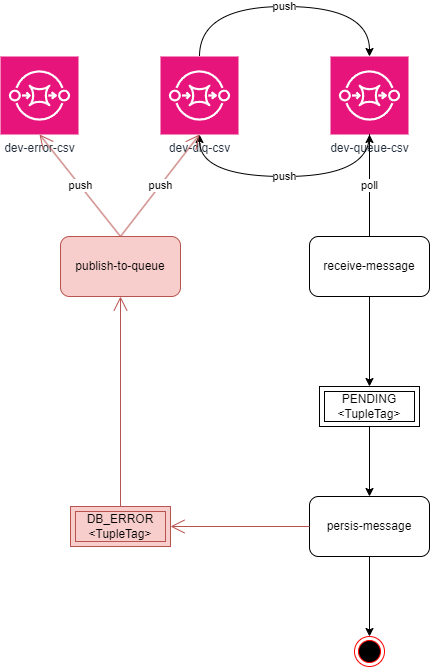

The diagram above was exported from draw.io. Its source (the exported page's mxGraphModel, read from the mxfile embedded in the PNG):
<mxGraphModel dx="2074" dy="1196" grid="1" gridSize="10" guides="1" tooltips="1" connect="1" arrows="1" fold="1" page="1" pageScale="1" pageWidth="850" pageHeight="1100" math="0" shadow="0">
  <root>
    <mxCell id="0" />
    <mxCell id="1" parent="0" />
    <mxCell id="zpX0QoRr0HqwBDXFAHkn-1" value="dev-queue-csv" style="sketch=0;points=[[0,0,0],[0.25,0,0],[0.5,0,0],[0.75,0,0],[1,0,0],[0,1,0],[0.25,1,0],[0.5,1,0],[0.75,1,0],[1,1,0],[0,0.25,0],[0,0.5,0],[0,0.75,0],[1,0.25,0],[1,0.5,0],[1,0.75,0]];outlineConnect=0;fontColor=#232F3E;fillColor=#E7157B;strokeColor=#ffffff;dashed=0;verticalLabelPosition=bottom;verticalAlign=top;align=center;html=1;fontSize=12;fontStyle=0;aspect=fixed;shape=mxgraph.aws4.resourceIcon;resIcon=mxgraph.aws4.sqs;" vertex="1" parent="1">
      <mxGeometry x="360" y="220" width="78" height="78" as="geometry" />
    </mxCell>
    <mxCell id="zpX0QoRr0HqwBDXFAHkn-3" value="receive-message" style="rounded=1;whiteSpace=wrap;html=1;" vertex="1" parent="1">
      <mxGeometry x="339" y="400" width="120" height="60" as="geometry" />
    </mxCell>
    <mxCell id="zpX0QoRr0HqwBDXFAHkn-4" value="poll" style="endArrow=classic;html=1;rounded=0;exitX=0.5;exitY=0;exitDx=0;exitDy=0;" edge="1" parent="1" source="zpX0QoRr0HqwBDXFAHkn-3" target="zpX0QoRr0HqwBDXFAHkn-1">
      <mxGeometry width="50" height="50" relative="1" as="geometry">
        <mxPoint x="399" y="390" as="sourcePoint" />
        <mxPoint x="220" y="330" as="targetPoint" />
      </mxGeometry>
    </mxCell>
    <mxCell id="zpX0QoRr0HqwBDXFAHkn-13" value="PENDING&lt;div&gt;&amp;lt;TupleTag&amp;gt;&lt;/div&gt;" style="shape=ext;margin=3;double=1;whiteSpace=wrap;html=1;align=center;" vertex="1" parent="1">
      <mxGeometry x="349" y="550" width="100" height="40" as="geometry" />
    </mxCell>
    <mxCell id="zpX0QoRr0HqwBDXFAHkn-14" value="" style="endArrow=classic;html=1;rounded=0;exitX=0.5;exitY=1;exitDx=0;exitDy=0;entryX=0.5;entryY=0;entryDx=0;entryDy=0;" edge="1" parent="1" source="zpX0QoRr0HqwBDXFAHkn-3" target="zpX0QoRr0HqwBDXFAHkn-13">
      <mxGeometry width="50" height="50" relative="1" as="geometry">
        <mxPoint x="400" y="630" as="sourcePoint" />
        <mxPoint x="450" y="580" as="targetPoint" />
      </mxGeometry>
    </mxCell>
    <mxCell id="zpX0QoRr0HqwBDXFAHkn-15" value="persis-message" style="rounded=1;whiteSpace=wrap;html=1;" vertex="1" parent="1">
      <mxGeometry x="339" y="660" width="120" height="60" as="geometry" />
    </mxCell>
    <mxCell id="zpX0QoRr0HqwBDXFAHkn-16" value="" style="endArrow=classic;html=1;rounded=0;exitX=0.5;exitY=1;exitDx=0;exitDy=0;entryX=0.5;entryY=0;entryDx=0;entryDy=0;" edge="1" parent="1" source="zpX0QoRr0HqwBDXFAHkn-13" target="zpX0QoRr0HqwBDXFAHkn-15">
      <mxGeometry width="50" height="50" relative="1" as="geometry">
        <mxPoint x="560" y="740" as="sourcePoint" />
        <mxPoint x="560" y="830" as="targetPoint" />
      </mxGeometry>
    </mxCell>
    <mxCell id="zpX0QoRr0HqwBDXFAHkn-17" value="" style="endArrow=classic;html=1;rounded=0;entryX=0.5;entryY=0;entryDx=0;entryDy=0;" edge="1" parent="1" source="zpX0QoRr0HqwBDXFAHkn-15" target="zpX0QoRr0HqwBDXFAHkn-19">
      <mxGeometry width="50" height="50" relative="1" as="geometry">
        <mxPoint x="420" y="800" as="sourcePoint" />
        <mxPoint x="399" y="810" as="targetPoint" />
      </mxGeometry>
    </mxCell>
    <mxCell id="zpX0QoRr0HqwBDXFAHkn-19" value="" style="ellipse;html=1;shape=endState;fillColor=#000000;strokeColor=#ff0000;" vertex="1" parent="1">
      <mxGeometry x="384" y="800" width="30" height="30" as="geometry" />
    </mxCell>
    <mxCell id="zpX0QoRr0HqwBDXFAHkn-20" value="dev-dlq-csv" style="sketch=0;points=[[0,0,0],[0.25,0,0],[0.5,0,0],[0.75,0,0],[1,0,0],[0,1,0],[0.25,1,0],[0.5,1,0],[0.75,1,0],[1,1,0],[0,0.25,0],[0,0.5,0],[0,0.75,0],[1,0.25,0],[1,0.5,0],[1,0.75,0]];outlineConnect=0;fontColor=#232F3E;fillColor=#E7157B;strokeColor=#ffffff;dashed=0;verticalLabelPosition=bottom;verticalAlign=top;align=center;html=1;fontSize=12;fontStyle=0;aspect=fixed;shape=mxgraph.aws4.resourceIcon;resIcon=mxgraph.aws4.sqs;" vertex="1" parent="1">
      <mxGeometry x="190" y="220" width="78" height="78" as="geometry" />
    </mxCell>
    <mxCell id="zpX0QoRr0HqwBDXFAHkn-21" value="push" style="endArrow=classic;html=1;rounded=0;exitX=0.5;exitY=0;exitDx=0;exitDy=0;exitPerimeter=0;entryX=0.5;entryY=0;entryDx=0;entryDy=0;entryPerimeter=0;edgeStyle=orthogonalEdgeStyle;curved=1;" edge="1" parent="1" source="zpX0QoRr0HqwBDXFAHkn-20" target="zpX0QoRr0HqwBDXFAHkn-1">
      <mxGeometry width="50" height="50" relative="1" as="geometry">
        <mxPoint x="409" y="410" as="sourcePoint" />
        <mxPoint x="530" y="230" as="targetPoint" />
        <Array as="points">
          <mxPoint x="229" y="170" />
          <mxPoint x="399" y="170" />
        </Array>
      </mxGeometry>
    </mxCell>
    <mxCell id="zpX0QoRr0HqwBDXFAHkn-22" value="push" style="endArrow=classic;html=1;rounded=0;entryX=0.5;entryY=1;entryDx=0;entryDy=0;entryPerimeter=0;exitX=0.5;exitY=1;exitDx=0;exitDy=0;exitPerimeter=0;edgeStyle=orthogonalEdgeStyle;curved=1;" edge="1" parent="1" source="zpX0QoRr0HqwBDXFAHkn-1" target="zpX0QoRr0HqwBDXFAHkn-20">
      <mxGeometry width="50" height="50" relative="1" as="geometry">
        <mxPoint x="210" y="410" as="sourcePoint" />
        <mxPoint x="409" y="308" as="targetPoint" />
        <Array as="points">
          <mxPoint x="399" y="340" />
          <mxPoint x="229" y="340" />
        </Array>
      </mxGeometry>
    </mxCell>
    <mxCell id="zpX0QoRr0HqwBDXFAHkn-23" value="DB_ERROR&lt;div&gt;&amp;lt;TupleTag&amp;gt;&lt;/div&gt;" style="shape=ext;margin=3;double=1;whiteSpace=wrap;html=1;align=center;fillColor=#f8cecc;strokeColor=#b85450;" vertex="1" parent="1">
      <mxGeometry x="100" y="670" width="100" height="40" as="geometry" />
    </mxCell>
    <mxCell id="zpX0QoRr0HqwBDXFAHkn-24" value="dev-error-csv" style="sketch=0;points=[[0,0,0],[0.25,0,0],[0.5,0,0],[0.75,0,0],[1,0,0],[0,1,0],[0.25,1,0],[0.5,1,0],[0.75,1,0],[1,1,0],[0,0.25,0],[0,0.5,0],[0,0.75,0],[1,0.25,0],[1,0.5,0],[1,0.75,0]];outlineConnect=0;fontColor=#232F3E;fillColor=#E7157B;strokeColor=#ffffff;dashed=0;verticalLabelPosition=bottom;verticalAlign=top;align=center;html=1;fontSize=12;fontStyle=0;aspect=fixed;shape=mxgraph.aws4.resourceIcon;resIcon=mxgraph.aws4.sqs;" vertex="1" parent="1">
      <mxGeometry x="30" y="220" width="78" height="78" as="geometry" />
    </mxCell>
    <mxCell id="zpX0QoRr0HqwBDXFAHkn-25" value="" style="endArrow=open;endFill=1;endSize=12;html=1;rounded=0;entryX=1;entryY=0.5;entryDx=0;entryDy=0;exitX=0;exitY=0.5;exitDx=0;exitDy=0;fillColor=#f8cecc;strokeColor=#b85450;" edge="1" parent="1" source="zpX0QoRr0HqwBDXFAHkn-15" target="zpX0QoRr0HqwBDXFAHkn-23">
      <mxGeometry width="160" relative="1" as="geometry">
        <mxPoint x="340" y="610" as="sourcePoint" />
        <mxPoint x="500" y="610" as="targetPoint" />
      </mxGeometry>
    </mxCell>
    <mxCell id="zpX0QoRr0HqwBDXFAHkn-26" value="publish-to-queue" style="rounded=1;whiteSpace=wrap;html=1;fillColor=#f8cecc;strokeColor=#b85450;" vertex="1" parent="1">
      <mxGeometry x="90" y="400" width="120" height="60" as="geometry" />
    </mxCell>
    <mxCell id="zpX0QoRr0HqwBDXFAHkn-27" value="" style="endArrow=open;endFill=1;endSize=12;html=1;rounded=0;entryX=0.5;entryY=1;entryDx=0;entryDy=0;exitX=0.5;exitY=0;exitDx=0;exitDy=0;fillColor=#f8cecc;strokeColor=#b85450;" edge="1" parent="1" source="zpX0QoRr0HqwBDXFAHkn-23" target="zpX0QoRr0HqwBDXFAHkn-26">
      <mxGeometry width="160" relative="1" as="geometry">
        <mxPoint x="349" y="700" as="sourcePoint" />
        <mxPoint x="210" y="700" as="targetPoint" />
      </mxGeometry>
    </mxCell>
    <mxCell id="zpX0QoRr0HqwBDXFAHkn-28" value="push" style="endArrow=open;endFill=1;endSize=12;html=1;rounded=0;entryX=0.5;entryY=1;entryDx=0;entryDy=0;exitX=0.5;exitY=0;exitDx=0;exitDy=0;fillColor=#f8cecc;strokeColor=#b85450;entryPerimeter=0;" edge="1" parent="1" source="zpX0QoRr0HqwBDXFAHkn-26" target="zpX0QoRr0HqwBDXFAHkn-24">
      <mxGeometry width="160" relative="1" as="geometry">
        <mxPoint x="160" y="680" as="sourcePoint" />
        <mxPoint x="160" y="470" as="targetPoint" />
      </mxGeometry>
    </mxCell>
    <mxCell id="zpX0QoRr0HqwBDXFAHkn-29" value="push" style="endArrow=open;endFill=1;endSize=12;html=1;rounded=0;entryX=0.5;entryY=1;entryDx=0;entryDy=0;exitX=0.5;exitY=0;exitDx=0;exitDy=0;fillColor=#f8cecc;strokeColor=#b85450;entryPerimeter=0;" edge="1" parent="1" source="zpX0QoRr0HqwBDXFAHkn-26" target="zpX0QoRr0HqwBDXFAHkn-20">
      <mxGeometry width="160" relative="1" as="geometry">
        <mxPoint x="160" y="410" as="sourcePoint" />
        <mxPoint x="79" y="308" as="targetPoint" />
      </mxGeometry>
    </mxCell>
  </root>
</mxGraphModel>